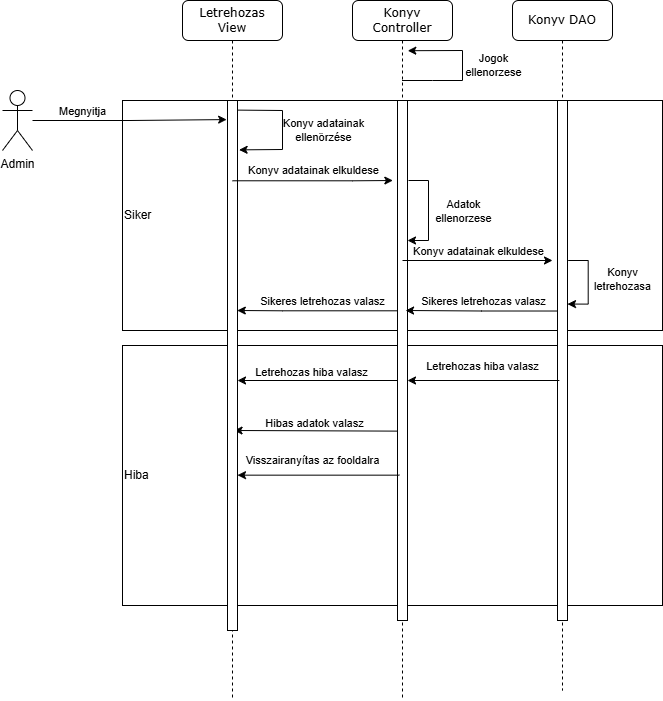

The diagram above was exported from draw.io. Its source (the exported page's mxGraphModel, read from the mxfile embedded in the PNG):
<mxGraphModel dx="1434" dy="772" grid="1" gridSize="10" guides="1" tooltips="1" connect="1" arrows="1" fold="1" page="1" pageScale="1" pageWidth="1100" pageHeight="850" background="none" math="0" shadow="0">
  <root>
    <mxCell id="0" />
    <mxCell id="1" parent="0" />
    <mxCell id="H_KIQ2Yyf-z39wFoHxUN-37" value="Hiba" style="whiteSpace=wrap;html=1;align=left;" parent="1" vertex="1">
      <mxGeometry x="330" y="425" width="540" height="260" as="geometry" />
    </mxCell>
    <mxCell id="H_KIQ2Yyf-z39wFoHxUN-36" value="Siker&lt;br&gt;" style="whiteSpace=wrap;html=1;align=left;" parent="1" vertex="1">
      <mxGeometry x="330" y="180" width="540" height="230" as="geometry" />
    </mxCell>
    <mxCell id="7baba1c4bc27f4b0-2" value="Konyv Controller" style="shape=umlLifeline;perimeter=lifelinePerimeter;whiteSpace=wrap;html=1;container=1;collapsible=0;recursiveResize=0;outlineConnect=0;rounded=1;shadow=0;comic=0;labelBackgroundColor=none;strokeWidth=1;fontFamily=Verdana;fontSize=12;align=center;" parent="1" vertex="1">
      <mxGeometry x="560" y="80" width="100" height="700" as="geometry" />
    </mxCell>
    <mxCell id="7baba1c4bc27f4b0-10" value="" style="html=1;points=[];perimeter=orthogonalPerimeter;rounded=0;shadow=0;comic=0;labelBackgroundColor=none;strokeWidth=1;fontFamily=Verdana;fontSize=12;align=center;" parent="7baba1c4bc27f4b0-2" vertex="1">
      <mxGeometry x="45" y="100" width="10" height="520" as="geometry" />
    </mxCell>
    <mxCell id="H_KIQ2Yyf-z39wFoHxUN-42" value="" style="endArrow=classic;html=1;rounded=0;entryX=0.867;entryY=0.135;entryDx=0;entryDy=0;entryPerimeter=0;" parent="7baba1c4bc27f4b0-2" source="7baba1c4bc27f4b0-2" edge="1">
      <mxGeometry width="50" height="50" relative="1" as="geometry">
        <mxPoint x="55" y="110" as="sourcePoint" />
        <mxPoint x="55.28000000000007" y="50.200000000000045" as="targetPoint" />
        <Array as="points">
          <mxPoint x="80" y="80" />
          <mxPoint x="110" y="80" />
          <mxPoint x="110" y="50" />
        </Array>
      </mxGeometry>
    </mxCell>
    <mxCell id="H_KIQ2Yyf-z39wFoHxUN-44" value="Jogok&lt;br&gt;ellenorzese" style="edgeLabel;html=1;align=center;verticalAlign=middle;resizable=0;points=[];" parent="H_KIQ2Yyf-z39wFoHxUN-42" vertex="1" connectable="0">
      <mxGeometry x="0.0492" relative="1" as="geometry">
        <mxPoint x="30" as="offset" />
      </mxGeometry>
    </mxCell>
    <mxCell id="H_KIQ2Yyf-z39wFoHxUN-45" style="edgeStyle=orthogonalEdgeStyle;rounded=0;orthogonalLoop=1;jettySize=auto;html=1;" parent="7baba1c4bc27f4b0-2" edge="1">
      <mxGeometry relative="1" as="geometry">
        <mxPoint x="56" y="180" as="sourcePoint" />
        <mxPoint x="55" y="240" as="targetPoint" />
        <Array as="points">
          <mxPoint x="76" y="180" />
          <mxPoint x="76" y="240" />
        </Array>
      </mxGeometry>
    </mxCell>
    <mxCell id="H_KIQ2Yyf-z39wFoHxUN-46" value="Adatok&lt;br&gt;ellenorzese" style="edgeLabel;html=1;align=center;verticalAlign=middle;resizable=0;points=[];" parent="H_KIQ2Yyf-z39wFoHxUN-45" vertex="1" connectable="0">
      <mxGeometry x="-0.1749" y="1" relative="1" as="geometry">
        <mxPoint x="33" y="8" as="offset" />
      </mxGeometry>
    </mxCell>
    <mxCell id="H_KIQ2Yyf-z39wFoHxUN-62" value="" style="endArrow=classic;html=1;rounded=0;entryX=0.772;entryY=0.77;entryDx=0;entryDy=0;entryPerimeter=0;exitX=0.117;exitY=0.786;exitDx=0;exitDy=0;exitPerimeter=0;" parent="7baba1c4bc27f4b0-2" edge="1">
      <mxGeometry width="50" height="50" relative="1" as="geometry">
        <mxPoint x="44.999999999999886" y="430.62" as="sourcePoint" />
        <mxPoint x="-118.45000000000022" y="429.9999999999999" as="targetPoint" />
      </mxGeometry>
    </mxCell>
    <mxCell id="H_KIQ2Yyf-z39wFoHxUN-63" value="Hibas adatok valasz" style="edgeLabel;html=1;align=center;verticalAlign=middle;resizable=0;points=[];" parent="H_KIQ2Yyf-z39wFoHxUN-62" vertex="1" connectable="0">
      <mxGeometry x="0.2898" relative="1" as="geometry">
        <mxPoint x="21" y="-8" as="offset" />
      </mxGeometry>
    </mxCell>
    <mxCell id="7baba1c4bc27f4b0-3" value="Konyv DAO" style="shape=umlLifeline;perimeter=lifelinePerimeter;whiteSpace=wrap;html=1;container=1;collapsible=0;recursiveResize=0;outlineConnect=0;rounded=1;shadow=0;comic=0;labelBackgroundColor=none;strokeWidth=1;fontFamily=Verdana;fontSize=12;align=center;" parent="1" vertex="1">
      <mxGeometry x="720" y="80" width="100" height="690" as="geometry" />
    </mxCell>
    <mxCell id="7baba1c4bc27f4b0-13" value="" style="html=1;points=[];perimeter=orthogonalPerimeter;rounded=0;shadow=0;comic=0;labelBackgroundColor=none;strokeWidth=1;fontFamily=Verdana;fontSize=12;align=center;" parent="7baba1c4bc27f4b0-3" vertex="1">
      <mxGeometry x="45" y="100" width="10" height="520" as="geometry" />
    </mxCell>
    <mxCell id="H_KIQ2Yyf-z39wFoHxUN-51" style="edgeStyle=orthogonalEdgeStyle;rounded=0;orthogonalLoop=1;jettySize=auto;html=1;entryX=0.933;entryY=0.353;entryDx=0;entryDy=0;entryPerimeter=0;" parent="7baba1c4bc27f4b0-3" edge="1">
      <mxGeometry relative="1" as="geometry">
        <mxPoint x="55.669999999999774" y="260.0000000000001" as="sourcePoint" />
        <mxPoint x="54.9999999999997" y="303.55999999999995" as="targetPoint" />
        <Array as="points">
          <mxPoint x="75.67" y="260" />
          <mxPoint x="75.67" y="304" />
        </Array>
      </mxGeometry>
    </mxCell>
    <mxCell id="H_KIQ2Yyf-z39wFoHxUN-52" value="Konyv&lt;br&gt;letrehozasa" style="edgeLabel;html=1;align=center;verticalAlign=middle;resizable=0;points=[];" parent="H_KIQ2Yyf-z39wFoHxUN-51" vertex="1" connectable="0">
      <mxGeometry x="-0.0744" y="1" relative="1" as="geometry">
        <mxPoint x="33" as="offset" />
      </mxGeometry>
    </mxCell>
    <mxCell id="7baba1c4bc27f4b0-8" value="Letrehozas View&lt;br&gt;" style="shape=umlLifeline;perimeter=lifelinePerimeter;whiteSpace=wrap;html=1;container=1;collapsible=0;recursiveResize=0;outlineConnect=0;rounded=1;shadow=0;comic=0;labelBackgroundColor=none;strokeWidth=1;fontFamily=Verdana;fontSize=12;align=center;" parent="1" vertex="1">
      <mxGeometry x="390" y="80" width="100" height="700" as="geometry" />
    </mxCell>
    <mxCell id="7baba1c4bc27f4b0-9" value="" style="html=1;points=[];perimeter=orthogonalPerimeter;rounded=0;shadow=0;comic=0;labelBackgroundColor=none;strokeWidth=1;fontFamily=Verdana;fontSize=12;align=center;" parent="7baba1c4bc27f4b0-8" vertex="1">
      <mxGeometry x="45" y="100" width="10" height="530" as="geometry" />
    </mxCell>
    <mxCell id="H_KIQ2Yyf-z39wFoHxUN-66" value="" style="endArrow=classic;html=1;rounded=0;exitX=1.02;exitY=0.037;exitDx=0;exitDy=0;exitPerimeter=0;entryX=1.18;entryY=0.112;entryDx=0;entryDy=0;entryPerimeter=0;" parent="7baba1c4bc27f4b0-8" edge="1">
      <mxGeometry width="50" height="50" relative="1" as="geometry">
        <mxPoint x="55.00000000000006" y="109.61000000000001" as="sourcePoint" />
        <mxPoint x="56.599999999999966" y="149.36" as="targetPoint" />
        <Array as="points">
          <mxPoint x="100" y="110" />
          <mxPoint x="100" y="149" />
        </Array>
      </mxGeometry>
    </mxCell>
    <mxCell id="H_KIQ2Yyf-z39wFoHxUN-69" value="Konyv adatainak&lt;br&gt;ellenörzése" style="edgeLabel;html=1;align=center;verticalAlign=middle;resizable=0;points=[];" parent="H_KIQ2Yyf-z39wFoHxUN-66" vertex="1" connectable="0">
      <mxGeometry x="0.0549" y="1" relative="1" as="geometry">
        <mxPoint x="39" y="-2" as="offset" />
      </mxGeometry>
    </mxCell>
    <mxCell id="H_KIQ2Yyf-z39wFoHxUN-38" value="Admin" style="shape=umlActor;verticalLabelPosition=bottom;verticalAlign=top;html=1;outlineConnect=0;" parent="1" vertex="1">
      <mxGeometry x="210" y="170" width="30" height="60" as="geometry" />
    </mxCell>
    <mxCell id="H_KIQ2Yyf-z39wFoHxUN-39" style="edgeStyle=orthogonalEdgeStyle;rounded=0;orthogonalLoop=1;jettySize=auto;html=1;entryX=-0.086;entryY=0.036;entryDx=0;entryDy=0;entryPerimeter=0;" parent="1" source="H_KIQ2Yyf-z39wFoHxUN-38" target="7baba1c4bc27f4b0-9" edge="1">
      <mxGeometry relative="1" as="geometry" />
    </mxCell>
    <mxCell id="H_KIQ2Yyf-z39wFoHxUN-40" value="Megnyitja" style="edgeLabel;html=1;align=center;verticalAlign=middle;resizable=0;points=[];" parent="H_KIQ2Yyf-z39wFoHxUN-39" vertex="1" connectable="0">
      <mxGeometry x="0.1309" y="-1" relative="1" as="geometry">
        <mxPoint x="-60" y="-10" as="offset" />
      </mxGeometry>
    </mxCell>
    <mxCell id="H_KIQ2Yyf-z39wFoHxUN-47" style="edgeStyle=orthogonalEdgeStyle;rounded=0;orthogonalLoop=1;jettySize=auto;html=1;entryX=0.033;entryY=0.078;entryDx=0;entryDy=0;entryPerimeter=0;" parent="1" edge="1">
      <mxGeometry relative="1" as="geometry">
        <mxPoint x="440" y="260.28" as="sourcePoint" />
        <mxPoint x="600.3299999999999" y="259.99999999999983" as="targetPoint" />
        <Array as="points">
          <mxPoint x="560" y="260" />
          <mxPoint x="560" y="260" />
        </Array>
      </mxGeometry>
    </mxCell>
    <mxCell id="H_KIQ2Yyf-z39wFoHxUN-48" value="Konyv adatainak elkuldese" style="edgeLabel;html=1;align=center;verticalAlign=middle;resizable=0;points=[];" parent="H_KIQ2Yyf-z39wFoHxUN-47" vertex="1" connectable="0">
      <mxGeometry x="-0.0002" y="-1" relative="1" as="geometry">
        <mxPoint x="1" y="-12" as="offset" />
      </mxGeometry>
    </mxCell>
    <mxCell id="H_KIQ2Yyf-z39wFoHxUN-49" style="edgeStyle=orthogonalEdgeStyle;rounded=0;orthogonalLoop=1;jettySize=auto;html=1;" parent="1" edge="1">
      <mxGeometry relative="1" as="geometry">
        <mxPoint x="610" y="340" as="sourcePoint" />
        <mxPoint x="760" y="340" as="targetPoint" />
      </mxGeometry>
    </mxCell>
    <mxCell id="H_KIQ2Yyf-z39wFoHxUN-50" value="Konyv adatainak elkuldese" style="edgeLabel;html=1;align=center;verticalAlign=middle;resizable=0;points=[];" parent="H_KIQ2Yyf-z39wFoHxUN-49" vertex="1" connectable="0">
      <mxGeometry x="-0.1911" y="1" relative="1" as="geometry">
        <mxPoint x="14" y="-9" as="offset" />
      </mxGeometry>
    </mxCell>
    <mxCell id="H_KIQ2Yyf-z39wFoHxUN-54" style="edgeStyle=orthogonalEdgeStyle;rounded=0;orthogonalLoop=1;jettySize=auto;html=1;entryX=0.807;entryY=0.499;entryDx=0;entryDy=0;entryPerimeter=0;" parent="1" edge="1">
      <mxGeometry relative="1" as="geometry">
        <mxPoint x="764.9999999999998" y="390.5200000000001" as="sourcePoint" />
        <mxPoint x="613.0699999999999" y="389.9999999999998" as="targetPoint" />
        <Array as="points">
          <mxPoint x="689" y="390" />
        </Array>
      </mxGeometry>
    </mxCell>
    <mxCell id="H_KIQ2Yyf-z39wFoHxUN-55" value="Sikeres letrehozas valasz" style="edgeLabel;html=1;align=center;verticalAlign=middle;resizable=0;points=[];" parent="H_KIQ2Yyf-z39wFoHxUN-54" vertex="1" connectable="0">
      <mxGeometry x="0.2763" relative="1" as="geometry">
        <mxPoint x="22" y="-10" as="offset" />
      </mxGeometry>
    </mxCell>
    <mxCell id="H_KIQ2Yyf-z39wFoHxUN-56" value="" style="endArrow=classic;html=1;rounded=0;exitX=0.186;exitY=0.625;exitDx=0;exitDy=0;exitPerimeter=0;" parent="1" edge="1">
      <mxGeometry width="50" height="50" relative="1" as="geometry">
        <mxPoint x="766.8599999999999" y="460" as="sourcePoint" />
        <mxPoint x="614.9999999999998" y="460" as="targetPoint" />
      </mxGeometry>
    </mxCell>
    <mxCell id="H_KIQ2Yyf-z39wFoHxUN-57" value="Letrehozas hiba valasz" style="edgeLabel;html=1;align=center;verticalAlign=middle;resizable=0;points=[];" parent="H_KIQ2Yyf-z39wFoHxUN-56" vertex="1" connectable="0">
      <mxGeometry x="0.1898" y="2" relative="1" as="geometry">
        <mxPoint x="13" y="-17" as="offset" />
      </mxGeometry>
    </mxCell>
    <mxCell id="H_KIQ2Yyf-z39wFoHxUN-58" style="edgeStyle=orthogonalEdgeStyle;rounded=0;orthogonalLoop=1;jettySize=auto;html=1;entryX=0.979;entryY=0.49;entryDx=0;entryDy=0;entryPerimeter=0;" parent="1" edge="1">
      <mxGeometry relative="1" as="geometry">
        <mxPoint x="604.9999999999998" y="390.3000000000001" as="sourcePoint" />
        <mxPoint x="444.78999999999974" y="389.99999999999994" as="targetPoint" />
        <Array as="points">
          <mxPoint x="490" y="390" />
          <mxPoint x="490" y="390" />
        </Array>
      </mxGeometry>
    </mxCell>
    <mxCell id="H_KIQ2Yyf-z39wFoHxUN-59" value="Sikeres letrehozas valasz" style="edgeLabel;html=1;align=center;verticalAlign=middle;resizable=0;points=[];" parent="H_KIQ2Yyf-z39wFoHxUN-58" vertex="1" connectable="0">
      <mxGeometry x="0.2698" relative="1" as="geometry">
        <mxPoint x="27" y="-10" as="offset" />
      </mxGeometry>
    </mxCell>
    <mxCell id="H_KIQ2Yyf-z39wFoHxUN-60" value="" style="endArrow=classic;html=1;rounded=0;exitX=-0.02;exitY=0.637;exitDx=0;exitDy=0;exitPerimeter=0;" parent="1" edge="1">
      <mxGeometry width="50" height="50" relative="1" as="geometry">
        <mxPoint x="604.8" y="460" as="sourcePoint" />
        <mxPoint x="444.9999999999998" y="460" as="targetPoint" />
      </mxGeometry>
    </mxCell>
    <mxCell id="H_KIQ2Yyf-z39wFoHxUN-61" value="Letrehozas hiba valasz" style="edgeLabel;html=1;align=center;verticalAlign=middle;resizable=0;points=[];" parent="H_KIQ2Yyf-z39wFoHxUN-60" vertex="1" connectable="0">
      <mxGeometry x="0.2867" y="1" relative="1" as="geometry">
        <mxPoint x="17" y="-10" as="offset" />
      </mxGeometry>
    </mxCell>
    <mxCell id="H_KIQ2Yyf-z39wFoHxUN-64" value="" style="endArrow=classic;html=1;rounded=0;exitX=0.186;exitY=0.895;exitDx=0;exitDy=0;exitPerimeter=0;" parent="1" edge="1">
      <mxGeometry width="50" height="50" relative="1" as="geometry">
        <mxPoint x="606.8599999999999" y="554.6600000000001" as="sourcePoint" />
        <mxPoint x="444.9999999999998" y="554.6600000000001" as="targetPoint" />
      </mxGeometry>
    </mxCell>
    <mxCell id="H_KIQ2Yyf-z39wFoHxUN-65" value="Visszairanyítas az fooldalra" style="edgeLabel;html=1;align=center;verticalAlign=middle;resizable=0;points=[];" parent="H_KIQ2Yyf-z39wFoHxUN-64" vertex="1" connectable="0">
      <mxGeometry x="0.4572" y="1" relative="1" as="geometry">
        <mxPoint x="31" y="-16" as="offset" />
      </mxGeometry>
    </mxCell>
  </root>
</mxGraphModel>